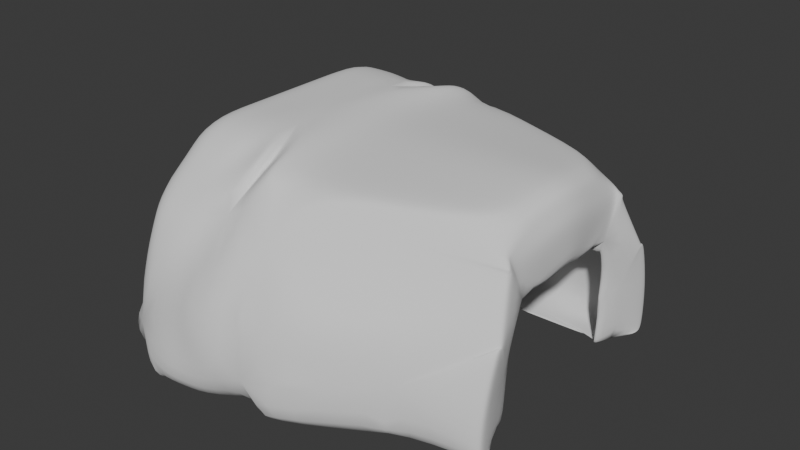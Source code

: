 # Source: Cave.blend  (saved by Blender 4.2.66; exported with 4.5.12 LTS)
import bpy
from mathutils import Matrix  # noqa: F401  (used for matrix-valued properties, if any)

bpy.ops.wm.read_factory_settings(use_empty=True)
scene = bpy.context.scene
scene.name = 'Scene'

# ---- collections
col_collection = bpy.data.collections.new('Collection'); scene.collection.children.link(col_collection)

# ---- world
world_world = bpy.data.worlds.new('World'); scene.world = world_world
world_world.use_nodes = True; world_world.node_tree.nodes.clear()
_N = world_world.node_tree.nodes; _L = world_world.node_tree.links
n0 = _N.new('ShaderNodeOutputWorld'); n0.name = 'World Output'; n0.location = (300, 300)
n1 = _N.new('ShaderNodeBackground'); n1.name = 'Background'; n1.location = (10, 300)
n1.inputs[0].default_value = (0.05088, 0.05088, 0.05088, 1.0)
_L.new(n1.outputs[0], n0.inputs[0])
n0.is_active_output = True
world_world.color = (0.05088, 0.05088, 0.05088)
world_world.sun_shadow_jitter_overblur = 0.0

# ---- meshes
me_cube_001 = bpy.data.meshes.new('Cube.001')
me_cube_001.from_pydata([(-1.624, -3.709, -1.804), (-1.624, 3.709, -1.804), (-1.624, 2.562e-09, -1.804), (-0.03596, -7.24e-09, 1.577), (-1.564, 2.562e-09, -1.804), (-0.03596, -3.131, -0.1133), (-0.03596, 3.131, -0.1133), (-1.624, 2.562e-09, -0.1133), (0.9213, 3.518, -0.1133), (0.9213, -3.518, -0.1133), (1.684, -1.133, 0.7593), (1.684, 1.133, 0.7593), (1.984, 3.437, -0.1133), (1.577, 1.904, -0.1032), (1.777, 2.562e-09, 0.76), (1.577, -1.904, -0.1032), (1.984, -3.437, -0.1133), (-1.624, -0.8963, 0.6402), (-0.7438, -2.804, 0.6402), (-0.7438, -1.653, 1.577), (-0.7438, 1.653, 1.577), (-0.7438, 2.804, 0.6402), (-1.624, 0.8963, 0.6402), (-0.7438, -3.131, -0.1133), (-1.624, -0.8963, -0.1133), (-1.624, -2.355, -1.05), (-1.624, 2.562e-09, 0.6402), (-0.7438, -7.24e-09, 1.577), (-1.624, 0.8963, -0.1133), (-0.7438, 3.131, -0.1133), (-1.624, 2.355, -1.05), (-0.03596, 2.804, 0.6402), (-0.03596, 1.653, 1.577), (0.8609, 1.948, 1.577), (-0.03596, -1.653, 1.577), (-0.03596, -2.804, 0.6402), (0.8609, -1.948, 1.577), (1.287, -2.158, 1.295), (0.8609, -1.575, 1.577), (0.9097, -2.434, 1.051), (0.8609, 1.575, 1.577), (1.287, 2.158, 1.295), (0.9097, 2.434, 1.051), (1.333, 1.491e-08, 1.449), (0.503, 1.51e-08, 1.577), (1.544, -2.258, 1.105), (1.787, -2.534, 0.7123), (1.544, 2.258, 1.105), (1.787, 2.534, 0.7123), (-1.57, 2.562e-09, -1.804), (0.4281, 2.562e-09, 0.6365), (-0.2681, 0.7761, -1.59), (-0.2681, -0.7761, -1.59), (0.5287, -1.62, 0.3193), (-0.889, -0.8497, 0.3794), (0.4007, -0.473, 0.4917), (-0.889, 0.8497, 0.3794), (0.5287, 1.62, 0.3193), (0.4007, 0.473, 0.4917), (-0.03596, 3.709, -1.751), (-0.07607, 1.958, -1.804), (-0.08873, 3.709, -1.804), (-0.07607, -1.958, -1.804), (-0.03596, -3.709, -1.751), (-0.08873, -3.709, -1.804), (0.917, -1.959, -1.794), (0.9213, -3.518, -1.751), (0.917, 1.959, -1.795), (0.9213, 3.518, -1.751), (1.518, -1.249, -1.741), (1.872, -1.807, -1.777), (1.872, 1.807, -1.777), (1.518, 1.249, -1.741), (0.0792, 1.095, -1.58), (0.09141, 1.633, -1.528), (0.09141, -1.633, -1.528), (0.0792, -1.095, -1.58), (-0.4457, 0.42, -1.518), (-0.4559, 0.4209, -1.561), (-0.4559, -0.4209, -1.561), (-0.4457, -0.42, -1.518), (0.09141, 1.095, -1.528), (-0.02125, 1.107, -1.603), (-0.02125, -1.107, -1.603), (0.09141, -1.095, -1.528), (-0.4964, 0.5081, -1.586), (-0.4457, 0.42, -1.518), (-0.4457, -0.42, -1.518), (-0.4964, -0.5081, -1.586), (4.351, -0.1293, 0.0004017), (4.4, 1.351e-09, 0.02288), (4.351, 0.1293, 0.0004017), (3.939, -1.233, 1.295), (3.985, 2.451e-09, 1.449), (3.939, 1.233, 1.295), (4.353, -1.197, 0.6559), (4.196, -1.291, 1.105), (4.196, 1.291, 1.105), (4.353, 1.197, 0.6559), (4.464, 2.562e-09, 0.9521), (4.309, 2.562e-09, 1.348), (1.549, -1.992, -1.664), (1.567, -1.226, -1.695), (1.537, -1.217, -1.712), (1.52, -1.205, -1.69), (1.941, -1.815, -1.723), (1.961, -3.589, -1.695), (1.931, -3.235, -1.725), (1.936, -1.834, -1.739), (1.961, 3.589, -1.695), (1.941, 1.815, -1.723), (1.936, 1.834, -1.739), (1.931, 3.235, -1.725), (1.567, 1.226, -1.695), (1.549, 1.992, -1.664), (1.52, 1.205, -1.69), (1.537, 1.217, -1.712), (4.558, 1.815, -1.723), (4.184, 1.226, -1.695), (4.184, -1.226, -1.695), (4.558, -1.815, -1.723), (4.535, 1.822, -0.1133), (4.575, 1.673, -0.1118), (4.575, -1.673, -0.1118), (4.535, -1.822, -0.1133), (4.339, -1.448, 0.7123), (4.402, -1.313, 0.6878), (4.39, -1.416, 0.7915), (4.402, 1.313, 0.6878), (4.339, 1.448, 0.7123), (4.39, 1.416, 0.7915), (4.519, 2.191, -1.695), (4.562, 2.031, -1.691), (4.558, 1.815, -1.723), (4.562, -2.031, -1.691), (4.519, -2.191, -1.695), (4.558, -1.815, -1.723), (4.584, 1.76, -0.1268), (4.542, 1.901, -0.12), (4.542, -1.901, -0.12), (4.584, -1.76, -0.1268), (4.143, 1.904, -0.1032), (4.276, 0.9477, -0.1044), (4.263, 0.9349, -0.02463), (4.276, -0.9477, -0.1044), (4.143, -1.904, -0.1032), (4.263, -0.9349, -0.02463), (4.247, 0.9894, -1.667), (4.116, 1.992, -1.664), (4.184, 1.226, -1.695), (4.116, -1.992, -1.664), (4.247, -0.9894, -1.667), (4.184, -1.226, -1.695), (-1.624, -1.854, -1.804), (-1.624, 1.854, -1.804), (-1.594, 2.562e-09, -1.804), (-1.624, 2.562e-09, -0.9586), (0.4427, -3.324, -0.1133), (0.4427, 3.324, -0.1133), (2.613, 1.695, 1.295), (1.731, -0.5663, 0.7597), (1.631, 1.518, 0.3281), (1.731, 0.5663, 0.7597), (1.631, -1.518, 0.3281), (1.452, -3.478, -0.1133), (1.452, 3.478, -0.1133), (-1.184, -1.275, 1.109), (-1.184, -1.85, 0.6402), (-0.7438, -2.229, 1.109), (-1.184, 1.275, 1.109), (-0.7438, 2.229, 1.109), (-1.184, 1.85, 0.6402), (-1.184, -2.743, -0.5818), (-1.184, -2.014, -0.1133), (-1.624, -1.626, -0.5818), (-1.624, 1.626, -0.5818), (-1.184, 2.014, -0.1133), (-1.184, 2.743, -0.5818), (0.4125, 2.218, 1.109), (-0.03596, 2.229, 1.109), (0.4125, 1.396, 1.577), (0.4125, -1.396, 1.577), (-0.03596, -2.229, 1.109), (0.4125, -2.218, 1.109), (-0.7438, -2.967, 0.2634), (-1.624, -0.8963, 0.2634), (-1.184, -2.339e-09, 1.109), (-0.7438, 0.8267, 1.577), (-1.624, 0.4482, 0.6402), (-0.3899, -1.653, 1.577), (-0.3899, -2.804, 0.6402), (-0.7438, -0.8267, 1.577), (-1.624, -0.4482, 0.6402), (-0.7438, 2.967, 0.2634), (-1.624, 0.8963, 0.2634), (-0.3899, 1.653, 1.577), (-0.3899, 2.804, 0.6402), (-1.624, -0.4482, -0.1133), (-1.624, 2.562e-09, 0.2634), (-0.3899, -3.131, -0.1133), (-0.03596, -2.967, 0.2634), (-0.03596, -0.8267, 1.577), (-0.3899, -7.24e-09, 1.577), (-0.03596, 0.8267, 1.577), (-1.624, 0.4482, -0.1133), (-0.3899, 3.131, -0.1133), (-0.03596, 2.967, 0.2634), (-1.624, -3.032, -1.427), (-1.624, 3.032, -1.427), (1.098, -2.296, 1.173), (1.074, -2.075, 1.436), (0.8853, -2.213, 1.314), (0.8853, 2.213, 1.314), (1.074, 2.075, 1.436), (1.098, 2.296, 1.173), (0.9178, 1.501e-08, 1.513), (0.6819, -0.9957, 1.577), (1.31, -1.079, 1.372), (0.6819, 0.9957, 1.577), (1.31, 1.079, 1.372), (0.9155, -2.976, 0.469), (0.8609, -1.565, 1.577), (0.2335, 3.932e-09, 1.577), (0.9155, 2.976, 0.469), (0.8609, 1.565, 1.577), (2.659, 8.68e-09, 1.449), (1.665, -2.396, 0.9088), (1.665, 2.396, 0.9088), (2.613, -1.695, 1.295), (2.87, -1.774, 1.105), (3.017, -0.631, 0.2745), (1.885, -2.986, 0.2995), (1.415, -2.208, 1.2), (3.088, 1.956e-09, 0.3914), (3.017, 0.631, 0.2745), (1.415, 2.208, 1.2), (1.885, 2.986, 0.2995), (-1.567, 2.562e-09, -1.804), (1.103, 2.562e-09, 0.6983), (0.4647, -1.047, 0.4055), (-0.1802, -1.235, 0.3494), (-0.2442, -0.6614, 0.4356), (-0.2442, 0.6614, 0.4356), (-0.1802, 1.235, 0.3494), (0.4647, 1.047, 0.4055), (-0.919, 0.388, -1.697), (-0.919, -0.388, -1.697), (-0.889, 5.96e-08, 0.3794), (1.053, 1.762, 0.108), (1.053, -1.762, 0.108), (0.4144, -0.2365, 0.5641), (0.4144, 0.2365, 0.5641), (-0.06235, 3.709, -1.777), (-0.05601, 2.833, -1.777), (-0.0824, 2.833, -1.804), (-0.0824, -2.833, -1.804), (-0.05601, -2.833, -1.777), (-0.06235, -3.709, -1.777), (0.0853, 1.364, -1.554), (0.0853, -1.364, -1.554), (0.4205, -1.958, -1.799), (0.9191, -2.738, -1.773), (0.4427, -3.614, -1.751), (0.9191, 2.738, -1.773), (0.4205, 1.958, -1.799), (0.4427, 3.614, -1.751), (1.695, 1.528, -1.759), (1.695, -1.528, -1.759), (1.394, -1.883, -1.785), (1.394, 1.883, -1.786), (0.7985, 1.172, -1.661), (0.7985, -1.172, -1.661), (-0.8563, 3.709, -1.804), (-0.03596, 3.42, -0.9322), (-0.8201, 0.979, -1.804), (0.9213, 3.518, -0.9322), (-0.09447, 0.9355, -1.585), (-0.8563, -3.709, -1.804), (-0.03596, -3.42, -0.9322), (0.9213, -3.518, -0.9322), (-0.8201, -0.979, -1.804), (-0.09447, -0.9355, -1.585), (0.3101, -1.627, -0.6044), (0.3101, 1.627, -0.6044), (-0.4508, 0.4204, -1.54), (-0.4508, -0.4205, -1.54), (-0.4457, -8.941e-08, -1.518), (-0.4559, -8.941e-08, -1.561), (-0.362, 0.5985, -1.576), (-0.362, -0.5985, -1.576), (-0.6674, 0.6348, -0.5695), (-0.6674, -0.6348, -0.5695), (-0.471, 0.464, -1.552), (-0.2588, 0.8073, -1.595), (0.03508, 1.101, -1.566), (-0.1771, 0.7573, -1.523), (-0.471, -0.464, -1.552), (-0.1771, -0.7573, -1.523), (0.03508, -1.101, -1.566), (-0.2588, -0.8073, -1.595), (0.02897, 1.101, -1.591), (0.09141, 1.364, -1.528), (-0.4457, 0.42, -1.518), (-0.4762, 0.4645, -1.573), (0.09141, -1.364, -1.528), (0.02897, -1.101, -1.591), (-0.4762, -0.4645, -1.573), (-0.4457, -0.42, -1.518), (4.375, -0.06465, 0.03735), (4.375, 0.06465, 0.03735), (3.962, -0.6166, 1.372), (3.962, 0.6166, 1.372), (4.274, -1.244, 0.8806), (4.274, 1.244, 0.8806), (4.387, 2.562e-09, 1.15), (4.252, -0.6453, 1.227), (4.409, -0.5984, 0.804), (4.252, 0.6453, 1.227), (4.409, 0.5984, 0.804), (4.352, -0.663, 0.2228), (4.067, -1.262, 1.2), (4.432, 1.956e-09, 0.4875), (4.147, 2.506e-09, 1.399), (4.352, 0.663, 0.2228), (4.067, 1.262, 1.2), (2.87, 1.774, 1.105), (1.535, -1.598, -1.677), (1.558, -1.609, -1.679), (1.552, -1.222, -1.703), (1.529, -1.211, -1.701), (1.939, -1.825, -1.731), (1.951, -2.702, -1.709), (1.946, -3.412, -1.71), (1.934, -2.535, -1.732), (1.946, 3.412, -1.71), (1.951, 2.702, -1.709), (1.939, 1.825, -1.731), (1.934, 2.535, -1.732), (1.552, 1.222, -1.703), (1.558, 1.609, -1.679), (1.535, 1.598, -1.677), (1.529, 1.211, -1.701), (3.25, -1.815, -1.723), (3.25, 1.815, -1.723), (2.876, 1.226, -1.695), (4.371, 1.521, -1.709), (4.371, -1.521, -1.709), (2.876, -1.226, -1.695), (0.8059, -1.419, -1.609), (1.527, -1.233, -1.727), (1.904, -1.821, -1.758), (1.754, -1.521, -1.709), (1.563, -1.948, -0.8834), (1.972, -3.513, -0.9042), (1.426, -3.377, -1.738), (1.754, 1.521, -1.709), (1.904, 1.821, -1.758), (1.426, 3.377, -1.738), (1.527, 1.233, -1.727), (1.972, 3.513, -0.9042), (1.563, 1.948, -0.8834), (0.8059, 1.419, -1.609), (4.555, 1.748, -0.1126), (4.555, -1.748, -0.1126), (4.365, -1.432, 0.7519), (4.37, -1.381, 0.7), (4.396, -1.365, 0.7396), (4.396, 1.365, 0.7396), (4.37, 1.381, 0.7), (4.365, 1.432, 0.7519), (4.437, -1.635, 0.2995), (4.489, -1.493, 0.288), (4.437, 1.635, 0.2995), (4.489, 1.493, 0.288), (3.259, 2.63, -0.1133), (3.063, 1.991, 0.7123), (4.377, 1.255, 0.6719), (3.259, -2.63, -0.1133), (4.377, -1.255, 0.6719), (3.063, -1.991, 0.7123), (4.293, -1.353, 0.9484), (4.293, 1.353, 0.9484), (4.539, 2.003, -1.709), (4.541, 2.111, -1.693), (4.56, 1.923, -1.707), (4.56, -1.923, -1.707), (4.541, -2.111, -1.693), (4.539, -2.003, -1.709), (4.531, 2.145, -0.9075), (4.563, 1.83, -0.1234), (4.573, 1.987, -0.909), (4.573, -1.987, -0.909), (4.563, -1.83, -0.1234), (4.531, -2.145, -0.9075), (3.24, 2.89, -1.695), (4.558, 1.815, -1.723), (4.58, 1.688, -0.1193), (4.539, 1.831, -0.1167), (4.558, -1.815, -1.723), (3.24, -2.89, -1.695), (4.58, -1.688, -0.1193), (4.539, -1.831, -0.1167), (4.203, 1.075, -0.06392), (4.21, 1.426, -0.1038), (4.269, 1.012, -0.06451), (4.269, -1.012, -0.06451), (4.21, -1.426, -0.1038), (4.203, -1.075, -0.06392), (4.216, 1.108, -1.681), (4.181, 1.491, -1.665), (4.15, 1.609, -1.679), (4.15, -1.609, -1.679), (4.181, -1.491, -1.665), (4.216, -1.108, -1.681), (4.262, -0.9685, -0.8858), (4.13, -1.948, -0.8834), (4.262, 0.9685, -0.8858), (4.13, 1.948, -0.8834), (2.86, 1.904, -0.1032), (4.307, 0.188, 0.01359), (4.426, 1.31, -0.1081), (4.405, 1.51, -1.679), (2.832, 1.992, -1.664), (2.86, -1.904, -0.1032), (4.307, -0.188, 0.01359), (4.426, -1.31, -0.1081), (2.832, -1.992, -1.664), (4.405, -1.51, -1.679), (4.184, 1.226, -1.695), (4.184, -1.226, -1.695), (4.196, 1.458, -0.8846), (4.196, -1.458, -0.8846), (4.552, -2.066, -0.9083), (4.552, 2.066, -0.9083), (3.161, 2.31, 0.2995), (4.463, 1.564, 0.2937), (4.463, -1.564, 0.2937), (4.559, -1.759, -0.118), (1.544, 1.41, -1.69), (1.942, 2.618, -1.721), (1.942, -2.618, -1.721), (1.544, -1.41, -1.69), (2.846, -1.948, -0.8834), (4.335, 1.304, 0.8101), (2.741, 1.735, 1.2), (4.335, -1.304, 0.8101), (3.161, -2.31, 0.2995), (4.331, 0.6218, 1.015), (4.331, -0.6218, 1.015), (4.392, 0.3315, 0.3552), (4.107, 0.6309, 1.299), (4.107, -0.6309, 1.299), (4.392, -0.3315, 0.3552), (0.06019, 1.232, -1.56), (-0.218, -0.7823, -1.559), (-0.218, 0.7823, -1.559), (-0.4508, -8.941e-08, -1.54), (-0.4609, -0.4422, -1.546), (0.4316, 2.786, -1.775), (0.4316, -2.786, -1.775), (-0.4609, 0.4422, -1.546), (0.06019, -1.232, -1.56), (3.053, 0.3155, 0.333), (-0.6674, 0.0, -0.5695), (2.741, -1.735, 1.2), (2.636, -0.8477, 1.372), (0.9958, 1.037, 1.475), (0.9958, -1.037, 1.475), (-1.624, -0.4482, 0.2634), (-0.3899, 2.229, 1.109), (-1.184, 1.932, 0.2634), (-1.184, -0.6374, 1.109), (-0.3899, -2.229, 1.109), (-1.184, 0.6374, 1.109), (-1.184, -1.932, 0.2634), (4.559, 1.759, -0.118), (3.053, -0.3155, 0.333), (2.846, 1.948, -0.8834), (-0.3899, -2.967, 0.2634), (0.4427, -3.469, -0.9322), (3.063, 1.521, -1.709), (0.4427, 3.469, -0.9322), (-1.624, 0.4482, 0.2634), (2.636, 0.8477, 1.372), (3.063, -1.521, -1.709), (-0.3899, 0.8267, 1.577), (-0.3899, -0.8267, 1.577), (-0.3899, 2.967, 0.2634)], [], [(487, 196, 31, 206), (486, 191, 19, 189), (44, 222, 3, 201, 34, 181, 36, 221, 38, 216), (485, 187, 27, 202), (484, 347, 119, 346), (483, 225, 93, 311), (482, 188, 22, 194), (4, 237, 49, 246, 52, 281, 76, 271, 69, 267, 70, 268, 65, 260, 62, 280), (481, 158, 8, 275), (15, 163, 10, 230, 89, 424, 146, 407, 145, 423), (2, 156, 7, 204, 28, 175, 30, 208, 1, 154), (60, 264, 67, 269, 71, 266, 72, 270, 73, 276, 51, 245, 49, 237, 4, 274), (2, 155, 4, 280, 62, 255, 64, 277, 0, 153), (480, 343, 117, 345), (6, 206, 31, 178, 33, 224, 40, 212, 42, 223, 8, 158), (0, 207, 25, 174, 24, 197, 7, 156, 2, 153), (1, 272, 61, 254, 60, 274, 4, 155, 2, 154), (479, 157, 5, 278), (478, 190, 18, 184), (55, 241, 54, 247, 56, 242, 58, 251, 50, 250), (13, 161, 11, 162, 14, 238, 50, 251, 58, 244, 57, 248), (40, 224, 33, 180, 32, 203, 3, 222, 44, 218), (9, 220, 39, 211, 38, 221, 36, 183, 35, 200, 5, 157), (64, 257, 63, 278, 5, 199, 23, 172, 25, 207, 0, 277), (477, 422, 148, 417), (476, 233, 90, 308), (151, 414, 144, 425, 123, 400, 140, 391, 134, 427), (47, 227, 48, 236, 12, 165, 8, 223, 42, 214, 41, 235), (65, 268, 70, 350, 108, 333, 107, 354, 66, 261), (37, 209, 39, 220, 9, 164, 16, 231, 46, 226, 45, 232), (475, 396, 137, 389), (17, 167, 166), (20, 170, 169), (23, 173, 172), (28, 176, 175), (31, 179, 178), (34, 182, 181), (474, 167, 17, 185), (473, 169, 22, 188), (472, 168, 18, 190), (471, 186, 26, 192), (470, 176, 28, 194), (469, 179, 31, 196), (468, 192, 26, 198), (37, 210, 209), (40, 213, 212), (467, 210, 37, 217), (466, 215, 43, 219), (465, 228, 92, 310), (71, 269, 67, 263, 68, 357, 112, 337, 111, 356), (464, 229, 96, 320), (16, 353, 106, 399, 135, 393, 139, 401, 124, 377), (144, 405, 146, 424, 89, 319, 95, 378, 126, 371, 123, 425), (73, 270, 72, 358, 116, 341, 115, 361, 74, 258), (53, 282, 75, 304, 84, 297, 87, 307, 80, 291, 54, 240), (53, 239, 55, 250, 50, 238, 14, 160, 10, 163, 15, 249), (463, 286, 77, 290), (462, 234, 91, 309), (461, 305, 83, 298), (53, 240, 239), (56, 243, 242), (460, 303, 85, 292), (73, 300, 82, 293, 85, 303, 78, 288, 51, 276), (59, 253, 252), (62, 256, 255), (81, 301, 74, 283, 57, 243, 56, 290, 77, 302, 86, 295), (79, 306, 88, 299, 83, 305, 76, 281, 52, 289), (459, 261, 66, 262), (458, 253, 59, 265), (12, 359, 109, 334, 112, 357, 68, 275, 8, 165), (75, 282, 53, 249, 15, 352, 101, 326, 104, 348), (9, 279, 66, 354, 107, 332, 106, 353, 16, 164), (72, 266, 71, 356, 111, 336, 110, 355, 113, 338, 116, 358), (115, 340, 114, 360, 13, 248, 57, 283, 74, 361), (70, 267, 69, 349, 103, 328, 102, 351, 105, 330, 108, 350), (1, 208, 30, 177, 29, 205, 6, 273, 59, 252, 61, 272), (457, 307, 87, 296), (456, 285, 79, 287), (51, 288, 78, 287, 79, 289, 52, 246, 49, 245), (455, 294, 81, 295), (454, 298, 83, 299), (453, 301, 81, 294), (452, 321, 99, 316), (451, 320, 96, 315), (450, 322, 100, 317), (449, 323, 98, 318), (48, 227, 47, 325, 97, 381, 130, 369, 129, 375), (448, 312, 95, 316), (447, 314, 99, 318), (446, 377, 124, 370), (45, 226, 46, 379, 125, 364, 127, 380, 96, 229), (445, 380, 127, 366), (444, 159, 94, 324), (142, 416, 147, 421, 132, 390, 137, 396, 122, 420), (443, 376, 128, 367), (442, 423, 145, 415), (109, 359, 12, 374, 121, 397, 138, 388, 131, 394), (441, 328, 103, 329), (440, 332, 107, 333), (439, 336, 111, 337), (438, 340, 115, 341), (113, 344, 118, 428, 149, 410, 148, 422, 114, 339), (119, 347, 102, 327, 101, 426, 150, 411, 152, 429), (133, 384, 132, 421, 147, 408, 149, 428, 118, 345, 117, 395), (91, 419, 143, 404, 142, 420, 122, 373, 128, 376, 98, 323), (105, 342, 120, 398, 136, 387, 135, 399, 106, 331), (152, 413, 151, 427, 134, 385, 136, 398, 120, 346, 119, 429), (75, 348, 104, 329, 103, 349, 69, 271, 76, 259), (437, 401, 139, 392), (125, 365, 364), (128, 368, 367), (436, 363, 123, 371), (435, 368, 128, 373), (434, 375, 129, 372), (131, 383, 382), (134, 386, 385), (433, 389, 137, 390), (432, 392, 139, 393), (109, 394, 131, 382, 133, 395, 117, 343, 110, 335), (141, 403, 402), (144, 406, 405), (147, 409, 408), (150, 412, 411), (431, 412, 150, 415), (430, 403, 141, 417), (11, 161, 13, 418, 141, 402, 143, 419, 91, 234), (409, 430, 417, 148), (147, 416, 430, 409), (416, 142, 403, 430), (406, 431, 415, 145), (144, 414, 431, 406), (414, 151, 412, 431), (411, 413, 152), (411, 412, 413), (412, 151, 413), (408, 410, 149), (408, 409, 410), (409, 148, 410), (405, 407, 146), (405, 406, 407), (406, 145, 407), (402, 404, 143), (402, 403, 404), (403, 142, 404), (386, 432, 393, 135), (134, 391, 432, 386), (391, 140, 392, 432), (383, 433, 390, 132), (131, 388, 433, 383), (388, 138, 389, 433), (385, 387, 136), (385, 386, 387), (386, 135, 387), (382, 384, 133), (382, 383, 384), (383, 132, 384), (374, 434, 372, 121), (12, 236, 434, 374), (236, 48, 375, 434), (362, 435, 373, 122), (121, 372, 435, 362), (372, 129, 368, 435), (365, 436, 371, 126), (125, 370, 436, 365), (370, 124, 363, 436), (367, 369, 130), (367, 368, 369), (368, 129, 369), (364, 366, 127), (364, 365, 366), (365, 126, 366), (400, 437, 392, 140), (123, 363, 437, 400), (363, 124, 401, 437), (338, 438, 341, 116), (113, 339, 438, 338), (339, 114, 340, 438), (334, 439, 337, 112), (109, 335, 439, 334), (335, 110, 336, 439), (330, 440, 333, 108), (105, 331, 440, 330), (331, 106, 332, 440), (326, 441, 329, 104), (101, 327, 441, 326), (327, 102, 328, 441), (426, 442, 415, 150), (101, 352, 442, 426), (352, 15, 423, 442), (381, 443, 367, 130), (97, 313, 443, 381), (313, 98, 376, 443), (325, 444, 324, 97), (47, 235, 444, 325), (235, 41, 159, 444), (378, 445, 366, 126), (95, 312, 445, 378), (312, 96, 380, 445), (379, 446, 370, 125), (46, 231, 446, 379), (231, 16, 377, 446), (313, 447, 318, 98), (97, 317, 447, 313), (317, 100, 314, 447), (314, 448, 316, 99), (100, 315, 448, 314), (315, 96, 312, 448), (321, 449, 318, 99), (90, 309, 449, 321), (309, 91, 323, 449), (324, 450, 317, 97), (94, 311, 450, 324), (311, 93, 322, 450), (322, 451, 315, 100), (93, 310, 451, 322), (310, 92, 320, 451), (319, 452, 316, 95), (89, 308, 452, 319), (308, 90, 321, 452), (300, 453, 294, 82), (73, 258, 453, 300), (258, 74, 301, 453), (296, 454, 299, 88), (87, 297, 454, 296), (297, 84, 298, 454), (292, 455, 295, 86), (85, 293, 455, 292), (293, 82, 294, 455), (284, 456, 287, 78), (77, 286, 456, 284), (286, 80, 285, 456), (306, 457, 296, 88), (79, 285, 457, 306), (285, 80, 307, 457), (263, 458, 265, 68), (67, 264, 458, 263), (264, 60, 253, 458), (256, 459, 262, 63), (62, 260, 459, 256), (260, 65, 261, 459), (255, 257, 64), (255, 256, 257), (256, 63, 257), (252, 254, 61), (252, 253, 254), (253, 60, 254), (302, 460, 292, 86), (77, 284, 460, 302), (284, 78, 303, 460), (242, 244, 58), (242, 243, 244), (243, 57, 244), (239, 241, 55), (239, 240, 241), (240, 54, 241), (304, 461, 298, 84), (75, 259, 461, 304), (259, 76, 305, 461), (233, 462, 309, 90), (14, 162, 462, 233), (162, 11, 234, 462), (247, 463, 290, 56), (54, 291, 463, 247), (291, 80, 286, 463), (228, 464, 320, 92), (37, 232, 464, 228), (232, 45, 229, 464), (225, 465, 310, 93), (43, 217, 465, 225), (217, 37, 228, 465), (213, 466, 219, 41), (40, 218, 466, 213), (218, 44, 215, 466), (215, 467, 217, 43), (44, 216, 467, 215), (216, 38, 210, 467), (212, 214, 42), (212, 213, 214), (213, 41, 214), (209, 211, 39), (209, 210, 211), (210, 38, 211), (197, 468, 198, 7), (24, 185, 468, 197), (185, 17, 192, 468), (170, 469, 196, 21), (20, 195, 469, 170), (195, 32, 179, 469), (171, 470, 194, 22), (21, 193, 470, 171), (193, 29, 176, 470), (166, 471, 192, 17), (19, 191, 471, 166), (191, 27, 186, 471), (182, 472, 190, 35), (34, 189, 472, 182), (189, 19, 168, 472), (186, 473, 188, 26), (27, 187, 473, 186), (187, 20, 169, 473), (173, 474, 185, 24), (23, 184, 474, 173), (184, 18, 167, 474), (181, 183, 36), (181, 182, 183), (182, 35, 183), (178, 180, 33), (178, 179, 180), (179, 32, 180), (175, 177, 30), (175, 176, 177), (176, 29, 177), (172, 174, 25), (172, 173, 174), (173, 24, 174), (169, 171, 22), (169, 170, 171), (170, 21, 171), (166, 168, 19), (166, 167, 168), (167, 18, 168), (397, 475, 389, 138), (121, 362, 475, 397), (362, 122, 396, 475), (230, 476, 308, 89), (10, 160, 476, 230), (160, 14, 233, 476), (418, 477, 417, 141), (13, 360, 477, 418), (360, 114, 422, 477), (199, 478, 184, 23), (5, 200, 478, 199), (200, 35, 190, 478), (262, 479, 278, 63), (66, 279, 479, 262), (279, 9, 157, 479), (344, 480, 345, 118), (113, 355, 480, 344), (355, 110, 343, 480), (265, 481, 275, 68), (59, 273, 481, 265), (273, 6, 158, 481), (204, 482, 194, 28), (7, 198, 482, 204), (198, 26, 188, 482), (159, 483, 311, 94), (41, 219, 483, 159), (219, 43, 225, 483), (342, 484, 346, 120), (105, 351, 484, 342), (351, 102, 347, 484), (203, 485, 202, 3), (32, 195, 485, 203), (195, 20, 187, 485), (201, 486, 189, 34), (3, 202, 486, 201), (202, 27, 191, 486), (205, 487, 206, 6), (29, 193, 487, 205), (193, 21, 196, 487)])
me_cube_001.polygons.foreach_set('use_smooth', [True] * 360)
_uv = me_cube_001.uv_layers.new(name='UVMap')
_uv.uv.foreach_set('vector', [0.1793, 0.9605, 0.1793, 0.9856, 0.1576, 0.9856, 0.1576, 0.9605, 0.9345, 0.06862, 0.9562, 0.06862, 0.9562, 0.1193, 0.9345, 0.1193, 0.7225, 0.5302, 0.706, 0.5302, 0.6894, 0.5302, 0.6894, 0.4795, 0.6894, 0.4289, 0.7169, 0.4446, 0.7444, 0.4108, 0.7444, 0.4343, 0.7444, 0.4337, 0.7334, 0.4692, 0.9388, 0.2274, 0.9172, 0.2274, 0.9172, 0.1767, 0.9388, 0.1767, 0.1368, 0.7312, 0.1548, 0.7197, 0.1548, 0.7999, 0.1368, 0.8114, 0.8686, 0.08401, 0.8164, 0.08259, 0.8164, 0.001302, 0.8545, 0.002708, 0.8446, 0.5204, 0.8215, 0.5204, 0.8215, 0.4929, 0.8446, 0.4929, 0.07653, 0.001614, 0.07668, 0.001458, 0.07683, 0.001302, 0.0713, 0.0479, 0.06577, 0.0945, 0.06076, 0.1081, 0.05576, 0.1216, 0.06617, 0.165, 0.07683, 0.2083, 0.06455, 0.2245, 0.05227, 0.2406, 0.03769, 0.2148, 0.02298, 0.1891, 0.0122, 0.1606, 0.001302, 0.1322, 0.03892, 0.06692, 0.0308, 0.8952, 0.03295, 0.9461, 0.001302, 0.9454, 0.001303, 0.8952, 0.4046, 0.002451, 0.4402, 0.004225, 0.4757, 0.001302, 0.4891, 0.09257, 0.513, 0.1782, 0.5097, 0.1751, 0.4641, 0.1693, 0.4552, 0.1654, 0.4046, 0.1596, 0.4079, 0.08104, 0.3674, 0.2287, 0.3156, 0.2287, 0.2638, 0.2287, 0.2638, 0.2012, 0.2638, 0.1737, 0.2925, 0.129, 0.3212, 0.0843, 0.3443, 0.0428, 0.3674, 0.001302, 0.3674, 0.115, 0.155, 0.1322, 0.1441, 0.1606, 0.1333, 0.189, 0.1186, 0.2148, 0.104, 0.2406, 0.09172, 0.2244, 0.07943, 0.2083, 0.09009, 0.1649, 0.1005, 0.1216, 0.0955, 0.108, 0.09049, 0.09445, 0.08496, 0.04788, 0.07943, 0.001302, 0.07958, 0.001422, 0.07972, 0.001542, 0.1173, 0.06685, 0.2551, 0.2313, 0.2569, 0.2313, 0.2587, 0.2313, 0.3043, 0.2913, 0.3499, 0.3513, 0.3495, 0.405, 0.3492, 0.4586, 0.3021, 0.4586, 0.2551, 0.4586, 0.2551, 0.345, 0.1368, 0.6254, 0.1548, 0.6369, 0.1548, 0.7171, 0.1368, 0.7056, 0.2425, 0.6159, 0.2396, 0.5909, 0.236, 0.566, 0.2558, 0.5162, 0.2793, 0.4801, 0.2933, 0.4612, 0.293, 0.4617, 0.3057, 0.5021, 0.3039, 0.5232, 0.296, 0.5713, 0.3057, 0.6191, 0.2741, 0.617, 0.1576, 0.001302, 0.1807, 0.0428, 0.2038, 0.0843, 0.2325, 0.129, 0.2612, 0.1737, 0.2612, 0.2012, 0.2612, 0.2287, 0.2094, 0.2287, 0.1576, 0.2287, 0.1576, 0.115, 0.2524, 0.4586, 0.2054, 0.4586, 0.1583, 0.4586, 0.1579, 0.405, 0.1576, 0.3513, 0.2032, 0.2913, 0.2488, 0.2313, 0.2506, 0.2313, 0.2524, 0.2313, 0.2524, 0.345, 0.8465, 0.881, 0.8465, 0.932, 0.815, 0.9347, 0.817, 0.8815, 0.9801, 0.6815, 0.9801, 0.7067, 0.9584, 0.7067, 0.9584, 0.6815, 0.7312, 0.2056, 0.6911, 0.216, 0.6515, 0.2275, 0.6515, 0.1754, 0.6515, 0.1233, 0.6911, 0.1349, 0.7312, 0.1452, 0.7326, 0.1603, 0.7341, 0.1754, 0.7326, 0.1905, 0.5799, 0.1406, 0.5735, 0.1056, 0.5652, 0.07097, 0.5655, 0.03614, 0.5652, 0.001302, 0.6066, 0.004376, 0.6481, 0.006736, 0.6485, 0.02192, 0.6488, 0.0371, 0.6432, 0.07243, 0.6434, 0.1082, 0.6106, 0.1223, 0.7068, 0.09772, 0.7064, 0.09723, 0.7064, 0.1207, 0.6789, 0.08686, 0.6515, 0.1027, 0.6515, 0.05198, 0.6515, 0.001302, 0.668, 0.001302, 0.6845, 0.001302, 0.6955, 0.06234, 0.1576, 0.6213, 0.1576, 0.5725, 0.1576, 0.5238, 0.1586, 0.5027, 0.1694, 0.4617, 0.1697, 0.4612, 0.1917, 0.4695, 0.2119, 0.5075, 0.2334, 0.5566, 0.226, 0.5806, 0.2186, 0.6047, 0.1881, 0.613, 0.5692, 0.5627, 0.5707, 0.561, 0.5721, 0.5592, 0.6252, 0.5554, 0.6771, 0.5435, 0.682, 0.5646, 0.6868, 0.5857, 0.6685, 0.628, 0.6621, 0.6735, 0.6166, 0.66, 0.5692, 0.6565, 0.5727, 0.6096, 0.8215, 0.4116, 0.8694, 0.4108, 0.8694, 0.4895, 0.8215, 0.4903, 0.8132, 0.5328, 0.8324, 0.5376, 0.8168, 0.6197, 0.8132, 0.6173, 0.5245, 0.7013, 0.5245, 0.7492, 0.5245, 0.7972, 0.5005, 0.7965, 0.4764, 0.796, 0.4755, 0.7956, 0.4711, 0.7949, 0.4592, 0.7464, 0.4578, 0.6984, 0.4912, 0.6999, 0.3012, 0.7294, 0.2942, 0.7144, 0.2872, 0.6995, 0.2834, 0.6617, 0.2795, 0.6239, 0.3122, 0.624, 0.3449, 0.6239, 0.3428, 0.6726, 0.3409, 0.7213, 0.3288, 0.7321, 0.3167, 0.7428, 0.309, 0.7361, 0.7094, 0.01041, 0.7387, 0.00586, 0.768, 0.001302, 0.7702, 0.002173, 0.7725, 0.003044, 0.7717, 0.04598, 0.7714, 0.08891, 0.7404, 0.09747, 0.7094, 0.106, 0.7094, 0.05822, 0.6923, 0.2313, 0.7044, 0.242, 0.7164, 0.2527, 0.7183, 0.3015, 0.7204, 0.3502, 0.6878, 0.3501, 0.6551, 0.3502, 0.6589, 0.3124, 0.6627, 0.2746, 0.6697, 0.2597, 0.6768, 0.2447, 0.6845, 0.238, 0.1083, 0.4289, 0.1083, 0.4244, 0.1099, 0.4285, 0.1098, 0.433, 0.8603, 0.983, 0.815, 0.9373, 0.8605, 0.9373, 0.6147, 0.9768, 0.5692, 0.9768, 0.6146, 0.9311, 0.03697, 0.8926, 0.03697, 0.819, 0.07003, 0.8606, 0.001302, 0.8926, 0.001302, 0.819, 0.03437, 0.851, 0.9083, 0.5328, 0.9316, 0.5719, 0.9083, 0.5864, 0.9139, 0.4349, 0.8934, 0.4755, 0.8934, 0.4108, 0.8995, 0.3002, 0.8763, 0.2957, 0.8763, 0.2313, 0.8994, 0.2313, 0.08214, 0.9029, 0.1196, 0.8919, 0.1085, 0.9362, 0.08214, 0.944, 0.9451, 0.3603, 0.9668, 0.3603, 0.9668, 0.4057, 0.9451, 0.4057, 0.229, 0.9593, 0.2681, 0.9593, 0.2681, 0.9987, 0.2406, 0.9987, 0.8698, 0.7182, 0.8929, 0.7136, 0.8929, 0.7872, 0.8698, 0.7872, 0.9787, 0.6737, 0.957, 0.6737, 0.957, 0.6282, 0.9787, 0.6282, 0.8652, 0.1141, 0.8421, 0.1141, 0.8421, 0.08661, 0.8652, 0.08661, 0.8743, 0.2054, 0.8717, 0.2217, 0.8582, 0.2054, 0.3851, 0.1859, 0.3976, 0.2179, 0.3851, 0.2282, 0.9041, 0.6282, 0.8994, 0.6919, 0.8839, 0.6973, 0.8839, 0.631, 0.2493, 0.8409, 0.2547, 0.9044, 0.229, 0.9046, 0.229, 0.8383, 0.747, 0.4211, 0.7982, 0.4108, 0.7843, 0.4957, 0.747, 0.5036, 0.5737, 0.6761, 0.603, 0.6807, 0.6323, 0.6852, 0.6323, 0.733, 0.6323, 0.7809, 0.6013, 0.7723, 0.5703, 0.7637, 0.57, 0.7208, 0.5692, 0.6779, 0.5715, 0.677, 0.1204, 0.3363, 0.1128, 0.3297, 0.1132, 0.2432, 0.1204, 0.25, 0.4498, 0.4163, 0.4012, 0.4189, 0.3525, 0.4217, 0.3527, 0.3323, 0.3525, 0.243, 0.4009, 0.2409, 0.4508, 0.2333, 0.4547, 0.2313, 0.4552, 0.2313, 0.4506, 0.3237, 0.7247, 0.8165, 0.7234, 0.812, 0.719, 0.8151, 0.6954, 0.8544, 0.6921, 0.8576, 0.6971, 0.8225, 0.6894, 0.7811, 0.6903, 0.7772, 0.6912, 0.7733, 0.7185, 0.7734, 0.7459, 0.7733, 0.735, 0.7948, 0.1933, 0.8375, 0.1969, 0.793, 0.2005, 0.7486, 0.2018, 0.7479, 0.2031, 0.7472, 0.2038, 0.7477, 0.2046, 0.7482, 0.2155, 0.7928, 0.2264, 0.8375, 0.2098, 0.8369, 0.4515, 0.5885, 0.4438, 0.6462, 0.4478, 0.7042, 0.4313, 0.7052, 0.4148, 0.7062, 0.3885, 0.7083, 0.3621, 0.7105, 0.3621, 0.7104, 0.3621, 0.7104, 0.3585, 0.6494, 0.3525, 0.5885, 0.402, 0.59, 0.6471, 0.2637, 0.6469, 0.2995, 0.6525, 0.3348, 0.6521, 0.35, 0.6517, 0.3652, 0.6103, 0.3675, 0.5689, 0.3706, 0.5691, 0.3358, 0.5689, 0.3009, 0.5771, 0.2663, 0.5836, 0.2313, 0.6143, 0.2496, 0.8956, 0.7733, 0.8956, 0.7136, 0.9213, 0.7136, 0.9345, 0.7733, 0.7594, 0.7314, 0.7775, 0.7234, 0.7775, 0.8123, 0.7733, 0.8147, 0.7159, 0.1086, 0.7155, 0.1171, 0.7159, 0.1203, 0.7139, 0.1166, 0.3883, 0.9478, 0.3601, 0.9884, 0.3525, 0.9478, 0.7594, 0.947, 0.7946, 0.9819, 0.7594, 0.9884, 0.3486, 0.5512, 0.3491, 0.5535, 0.3481, 0.5564, 0.3481, 0.5527, 0.5594, 0.6301, 0.5621, 0.6317, 0.5649, 0.6333, 0.5649, 0.6568, 0.5649, 0.6802, 0.5621, 0.6815, 0.5594, 0.6829, 0.5617, 0.6707, 0.5641, 0.6586, 0.5617, 0.6444, 0.5594, 0.6275, 0.5614, 0.5738, 0.5617, 0.6275, 0.4366, 0.5735, 0.4366, 0.5198, 0.4389, 0.5199, 0.5201, 0.578, 0.5366, 0.579, 0.5531, 0.5801, 0.5491, 0.6381, 0.5568, 0.6958, 0.5073, 0.6943, 0.4578, 0.6958, 0.4638, 0.6349, 0.4674, 0.5739, 0.4674, 0.5738, 0.4674, 0.5738, 0.4938, 0.5759, 0.4409, 0.7131, 0.4436, 0.7144, 0.4464, 0.7157, 0.4464, 0.7392, 0.4464, 0.7626, 0.4436, 0.7642, 0.4409, 0.7658, 0.4432, 0.7516, 0.4456, 0.7373, 0.4432, 0.7252, 0.5234, 0.8844, 0.5533, 0.8819, 0.5528, 0.9297, 0.5234, 0.9351, 0.4021, 0.5265, 0.4321, 0.5287, 0.4321, 0.5824, 0.4026, 0.5772, 0.6901, 0.6505, 0.6911, 0.6018, 0.6894, 0.5531, 0.6935, 0.5429, 0.6975, 0.5328, 0.7247, 0.55, 0.7568, 0.5501, 0.7555, 0.6003, 0.7554, 0.6505, 0.7228, 0.6504, 0.2664, 0.6289, 0.2684, 0.687, 0.2769, 0.7446, 0.2412, 0.7446, 0.2055, 0.7446, 0.1883, 0.6999, 0.1576, 0.6631, 0.1764, 0.6481, 0.1765, 0.6239, 0.221, 0.6357, 0.6908, 0.7707, 0.6908, 0.7205, 0.6894, 0.6703, 0.7216, 0.6703, 0.7487, 0.6531, 0.7528, 0.6632, 0.7568, 0.6733, 0.7552, 0.722, 0.7561, 0.7707, 0.7235, 0.7707, 0.5125, 0.1819, 0.5127, 0.2022, 0.5129, 0.2225, 0.5112, 0.2242, 0.5094, 0.2259, 0.5088, 0.2255, 0.5081, 0.2251, 0.5081, 0.2037, 0.5081, 0.1823, 0.509, 0.1816, 0.5098, 0.1808, 0.5112, 0.1814, 0.1017, 0.5993, 0.1018, 0.6234, 0.1207, 0.6385, 0.08997, 0.6753, 0.07274, 0.72, 0.03702, 0.72, 0.001302, 0.72, 0.009872, 0.6624, 0.0118, 0.6043, 0.05728, 0.6111, 0.5055, 0.1842, 0.5054, 0.2045, 0.5052, 0.2248, 0.5038, 0.2254, 0.5025, 0.2259, 0.5016, 0.2252, 0.5008, 0.2245, 0.5008, 0.2031, 0.5008, 0.1817, 0.5014, 0.1813, 0.5021, 0.1808, 0.5038, 0.1825, 0.6868, 0.5239, 0.6395, 0.5274, 0.5939, 0.5409, 0.5875, 0.4953, 0.5692, 0.4531, 0.5741, 0.4319, 0.579, 0.4108, 0.6308, 0.4228, 0.6839, 0.4265, 0.6853, 0.4283, 0.6868, 0.43, 0.6834, 0.477, 0.1128, 0.5255, 0.1133, 0.5232, 0.1133, 0.5232, 0.1133, 0.5269, 0.7499, 0.7733, 0.7499, 0.7991, 0.7486, 0.7991, 0.7486, 0.7733, 0.08396, 0.767, 0.07167, 0.7682, 0.05939, 0.7694, 0.03724, 0.7827, 0.0151, 0.7959, 0.008201, 0.8062, 0.001302, 0.8164, 0.001642, 0.7695, 0.001302, 0.7226, 0.04247, 0.7451, 0.5661, 0.7391, 0.5662, 0.764, 0.5625, 0.7658, 0.5625, 0.7394, 0.8008, 0.5297, 0.8008, 0.5047, 0.8046, 0.5066, 0.8045, 0.53, 0.5652, 0.8052, 0.5625, 0.8133, 0.5625, 0.7968, 0.5666, 0.7971, 0.1548, 0.9552, 0.1518, 0.977, 0.1241, 0.984, 0.1241, 0.946, 0.2739, 0.7984, 0.2737, 0.8377, 0.264, 0.8398, 0.264, 0.7994, 0.08259, 0.8199, 0.08305, 0.8591, 0.07264, 0.8594, 0.07264, 0.819, 0.4578, 0.9382, 0.4796, 0.9415, 0.4942, 0.9811, 0.4578, 0.9702, 0.37, 0.009492, 0.386, 0.005397, 0.402, 0.001302, 0.4019, 0.08783, 0.402, 0.1744, 0.3909, 0.1788, 0.3798, 0.1833, 0.3774, 0.1813, 0.3751, 0.1794, 0.3727, 0.09444, 0.7546, 0.9029, 0.7554, 0.9421, 0.7406, 0.9421, 0.7408, 0.9041, 0.7406, 0.8994, 0.7406, 0.8602, 0.7534, 0.8624, 0.7544, 0.9003, 0.5271, 0.7024, 0.5594, 0.6984, 0.5556, 0.7909, 0.5271, 0.7909, 0.123, 0.2432, 0.139, 0.2473, 0.155, 0.2514, 0.1523, 0.3363, 0.1499, 0.4213, 0.1475, 0.4232, 0.1452, 0.4251, 0.1341, 0.4207, 0.123, 0.4162, 0.1231, 0.3297, 0.8105, 0.2209, 0.8044, 0.2281, 0.8044, 0.2161, 0.8086, 0.2144, 0.4468, 0.4309, 0.4543, 0.4243, 0.4543, 0.5104, 0.4471, 0.5172, 0.723, 0.33, 0.7231, 0.2821, 0.723, 0.2342, 0.7563, 0.2327, 0.7897, 0.2313, 0.7883, 0.2793, 0.7764, 0.3278, 0.7721, 0.3284, 0.7711, 0.3289, 0.7471, 0.3294, 0.7434, 0.118, 0.7434, 0.1086, 0.747, 0.1103, 0.7491, 0.1143, 0.3525, 0.8109, 0.4004, 0.8118, 0.4004, 0.8904, 0.3525, 0.8896, 0.001302, 0.2432, 0.04993, 0.246, 0.09857, 0.2487, 0.09935, 0.3412, 0.104, 0.4337, 0.1034, 0.4336, 0.09959, 0.4316, 0.04962, 0.424, 0.001302, 0.4219, 0.001454, 0.3326, 0.7875, 0.8009, 0.7894, 0.8124, 0.7884, 0.8128, 0.7875, 0.8132, 0.1162, 0.4833, 0.1162, 0.4346, 0.1173, 0.4455, 0.117, 0.4884, 0.4541, 0.6884, 0.4541, 0.6397, 0.4546, 0.6403, 0.4549, 0.6833, 0.6868, 0.7155, 0.6858, 0.727, 0.6858, 0.7029, 0.6866, 0.7032, 0.5626, 0.002434, 0.5626, 0.08264, 0.5626, 0.1628, 0.5626, 0.1629, 0.5626, 0.1629, 0.5391, 0.1607, 0.5156, 0.1586, 0.5156, 0.07996, 0.5157, 0.001302, 0.5391, 0.001868, 0.3525, 0.5858, 0.3525, 0.5056, 0.3525, 0.4254, 0.376, 0.4249, 0.3995, 0.4243, 0.3995, 0.503, 0.3995, 0.5816, 0.376, 0.5837, 0.3525, 0.5859, 0.3525, 0.5859, 0.6808, 0.7308, 0.6777, 0.7368, 0.6747, 0.7428, 0.6756, 0.7095, 0.6747, 0.6761, 0.6789, 0.6824, 0.6831, 0.6887, 0.6831, 0.6887, 0.6831, 0.6887, 0.6784, 0.7096, 0.6808, 0.7308, 0.6808, 0.7308, 0.5679, 0.1432, 0.5712, 0.1464, 0.5948, 0.1858, 0.5992, 0.1889, 0.6005, 0.1844, 0.6108, 0.2061, 0.6217, 0.2276, 0.5943, 0.2275, 0.5669, 0.2276, 0.5661, 0.2237, 0.5652, 0.2198, 0.5729, 0.1783, 0.4578, 0.5712, 0.4587, 0.491, 0.4596, 0.4108, 0.4596, 0.4108, 0.4596, 0.4108, 0.4711, 0.4121, 0.4827, 0.4135, 0.5246, 0.4923, 0.5666, 0.5712, 0.5122, 0.5712, 0.1229, 0.584, 0.1188, 0.5903, 0.1146, 0.5966, 0.1155, 0.5633, 0.1146, 0.5299, 0.1176, 0.5359, 0.1206, 0.5419, 0.1206, 0.5419, 0.1206, 0.5419, 0.1183, 0.5631, 0.123, 0.584, 0.1229, 0.584, 0.1576, 0.8375, 0.1685, 0.7928, 0.1794, 0.7482, 0.1801, 0.7477, 0.1809, 0.7472, 0.1822, 0.7479, 0.1835, 0.7486, 0.1871, 0.793, 0.1907, 0.8375, 0.1741, 0.8369, 0.3475, 0.7424, 0.3475, 0.7378, 0.3489, 0.7338, 0.349, 0.7383, 0.6299, 0.2277, 0.6328, 0.2241, 0.6328, 0.2286, 0.6492, 0.4063, 0.6492, 0.4016, 0.652, 0.4028, 0.6205, 0.4011, 0.6206, 0.3732, 0.625, 0.3749, 0.625, 0.4023, 0.6793, 0.7454, 0.6793, 0.7733, 0.6747, 0.7739, 0.6748, 0.7465, 0.8044, 0.1233, 0.8368, 0.1269, 0.8337, 0.2118, 0.8052, 0.2118, 0.7408, 0.1203, 0.7398, 0.1153, 0.7408, 0.1086, 0.455, 0.6976, 0.4541, 0.7026, 0.4541, 0.691, 0.3464, 0.7454, 0.3464, 0.7957, 0.342, 0.7967, 0.3415, 0.7468, 0.4538, 0.7145, 0.4533, 0.7647, 0.449, 0.7636, 0.449, 0.7131, 0.001302, 0.5967, 0.04328, 0.5178, 0.08526, 0.4389, 0.0968, 0.4376, 0.1083, 0.4363, 0.1083, 0.4363, 0.1084, 0.4363, 0.1092, 0.5165, 0.1101, 0.5967, 0.05568, 0.5967, 0.3499, 0.7312, 0.3475, 0.7017, 0.3499, 0.6802, 0.6179, 0.3732, 0.6179, 0.4028, 0.6155, 0.3772, 0.5806, 0.4042, 0.5806, 0.3732, 0.5819, 0.3968, 0.5936, 0.3732, 0.5936, 0.4042, 0.5923, 0.3968, 0.1576, 0.9579, 0.1576, 0.9099, 0.1885, 0.9087, 0.1878, 0.9566, 0.9649, 0.2325, 0.9649, 0.2804, 0.9353, 0.2792, 0.9346, 0.2313, 0.5289, 0.4082, 0.4934, 0.4053, 0.4578, 0.407, 0.4612, 0.3284, 0.4578, 0.2499, 0.5085, 0.244, 0.5173, 0.2402, 0.5629, 0.2344, 0.5663, 0.2313, 0.5423, 0.3169, 0.3105, 0.9086, 0.3105, 0.9566, 0.2802, 0.9553, 0.2795, 0.9074, 0.9663, 0.4789, 0.9663, 0.5268, 0.9361, 0.526, 0.9354, 0.4781, 0.9717, 0.1775, 0.9717, 0.2254, 0.9422, 0.2246, 0.9415, 0.1767, 0.1911, 0.9579, 0.1911, 0.91, 0.2214, 0.9087, 0.2207, 0.9566, 0.9428, 0.8476, 0.9428, 0.7997, 0.9731, 0.7989, 0.9724, 0.8468, 0.9371, 0.7623, 0.9371, 0.7143, 0.9681, 0.7136, 0.9674, 0.7615, 0.5702, 0.3732, 0.5702, 0.4042, 0.5689, 0.3968, 0.3481, 0.5176, 0.3494, 0.5251, 0.3481, 0.5486, 0.5728, 0.4042, 0.5728, 0.3732, 0.5741, 0.3807, 0.5845, 0.4042, 0.5845, 0.3732, 0.5858, 0.3968, 0.5884, 0.3732, 0.5897, 0.3968, 0.5884, 0.4042, 0.5767, 0.4042, 0.5767, 0.3732, 0.578, 0.3968, 0.4538, 0.5808, 0.4513, 0.5858, 0.4513, 0.5761, 0.4409, 0.7942, 0.4409, 0.7684, 0.4444, 0.7898, 0.5649, 0.707, 0.5625, 0.7365, 0.5625, 0.6855, 0.4415, 0.5761, 0.444, 0.5811, 0.4415, 0.5858, 0.5625, 0.7898, 0.5659, 0.7684, 0.5659, 0.7942, 0.6104, 0.4028, 0.6104, 0.3732, 0.6129, 0.3772, 0.269, 0.7476, 0.269, 0.7958, 0.264, 0.7956, 0.264, 0.7472, 0.7994, 0.333, 0.7994, 0.3811, 0.7943, 0.3808, 0.7943, 0.3326, 0.7849, 0.7247, 0.7845, 0.7747, 0.7801, 0.7736, 0.7801, 0.7234, 0.8071, 0.3326, 0.807, 0.3808, 0.802, 0.3811, 0.802, 0.333, 0.2767, 0.7472, 0.2766, 0.7956, 0.2716, 0.7958, 0.2716, 0.7476, 0.1336, 0.7206, 0.1336, 0.7711, 0.1292, 0.7722, 0.1288, 0.722, 0.7266, 0.1153, 0.7256, 0.1203, 0.7256, 0.1086, 0.7195, 0.1086, 0.7195, 0.1203, 0.7185, 0.1136, 0.723, 0.1153, 0.7221, 0.1203, 0.7221, 0.1086, 0.7301, 0.1203, 0.7292, 0.1153, 0.7301, 0.1086, 0.7337, 0.1136, 0.7327, 0.1203, 0.7327, 0.1086, 0.7363, 0.1086, 0.7372, 0.1136, 0.7363, 0.1203, 0.7594, 0.6282, 0.7917, 0.6323, 0.7917, 0.7208, 0.7633, 0.7207, 0.3083, 0.4612, 0.3455, 0.469, 0.3455, 0.5575, 0.3132, 0.5537, 0.2795, 0.7454, 0.3171, 0.7509, 0.3171, 0.8359, 0.2846, 0.8338, 0.6321, 0.3732, 0.6322, 0.4011, 0.6277, 0.4023, 0.6277, 0.3749, 0.6078, 0.3732, 0.6078, 0.4016, 0.6033, 0.4028, 0.6033, 0.3749, 0.6394, 0.3732, 0.6394, 0.4016, 0.6348, 0.4022, 0.6348, 0.3743, 0.6819, 0.7733, 0.6819, 0.7454, 0.6864, 0.7465, 0.6865, 0.7739, 0.642, 0.4016, 0.642, 0.3732, 0.6465, 0.3743, 0.6466, 0.4022, 0.5962, 0.4016, 0.5963, 0.3732, 0.6007, 0.3749, 0.6007, 0.4028, 0.7437, 0.2212, 0.7455, 0.2255, 0.7424, 0.2255, 0.6243, 0.225, 0.6273, 0.2241, 0.6273, 0.2286, 0.7381, 0.2212, 0.7398, 0.2255, 0.7367, 0.2255, 0.6354, 0.2277, 0.6383, 0.2241, 0.6383, 0.2286, 0.6409, 0.2286, 0.6409, 0.2241, 0.6438, 0.225, 0.7511, 0.2212, 0.7494, 0.2255, 0.7481, 0.2212, 0.4471, 0.5848, 0.4471, 0.5802, 0.4486, 0.5761, 0.4486, 0.5806, 0.1128, 0.497, 0.1128, 0.4923, 0.1133, 0.4916, 0.1134, 0.4962, 0.1128, 0.5128, 0.1128, 0.5081, 0.1132, 0.5076, 0.1133, 0.5122, 0.8139, 0.5162, 0.8158, 0.5047, 0.8158, 0.517, 0.8149, 0.5166, 0.7509, 0.5297, 0.7509, 0.5062, 0.7521, 0.5184, 0.7519, 0.53, 0.1162, 0.5145, 0.1176, 0.491, 0.1176, 0.5152, 0.1166, 0.5267, 0.3481, 0.515, 0.3481, 0.4664, 0.3489, 0.4612, 0.3493, 0.5042, 0.1091, 0.3648, 0.1091, 0.3104, 0.1098, 0.3053, 0.1102, 0.3539, 0.1091, 0.4218, 0.1091, 0.3674, 0.1096, 0.368, 0.1099, 0.4167, 0.4541, 0.6371, 0.4541, 0.5885, 0.4549, 0.5936, 0.4546, 0.6365, 0.1128, 0.489, 0.1128, 0.4346, 0.1136, 0.4398, 0.1133, 0.4884, 0.1091, 0.2976, 0.1091, 0.2432, 0.1102, 0.254, 0.1098, 0.3027, 0.6858, 0.6761, 0.6868, 0.6877, 0.6866, 0.6999, 0.6858, 0.7003, 0.4002, 0.1859, 0.4016, 0.2093, 0.4012, 0.2216, 0.4002, 0.21, 0.747, 0.53, 0.747, 0.5065, 0.7481, 0.5062, 0.7483, 0.5178, 0.4578, 0.7998, 0.5058, 0.8006, 0.5058, 0.8793, 0.4578, 0.8784, 0.6381, 0.7835, 0.686, 0.7843, 0.686, 0.863, 0.6381, 0.8621, 0.835, 0.5328, 0.8829, 0.5337, 0.8829, 0.6123, 0.835, 0.6115, 0.8192, 0.2281, 0.8131, 0.2209, 0.815, 0.2144, 0.8192, 0.2161, 0.7547, 0.5256, 0.7547, 0.5107, 0.7598, 0.5062, 0.7611, 0.5155, 0.7486, 0.8166, 0.7486, 0.8017, 0.7524, 0.8028, 0.7537, 0.8121, 0.1128, 0.3455, 0.1204, 0.3389, 0.1204, 0.4252, 0.1132, 0.432, 0.1362, 0.5363, 0.1442, 0.5299, 0.1442, 0.6162, 0.1366, 0.6228, 0.1256, 0.6317, 0.1336, 0.6252, 0.1336, 0.7113, 0.126, 0.718, 0.7574, 0.1086, 0.7574, 0.118, 0.7517, 0.1143, 0.7537, 0.1103, 0.3466, 0.7993, 0.3466, 0.8142, 0.3415, 0.8097, 0.3428, 0.8004, 0.7717, 0.5128, 0.7637, 0.5253, 0.7637, 0.5134, 0.7698, 0.5062, 0.229, 0.7507, 0.2614, 0.7472, 0.2606, 0.8357, 0.2322, 0.8357, 0.08656, 0.7281, 0.1242, 0.7226, 0.119, 0.8109, 0.08656, 0.813, 0.6721, 0.7646, 0.6349, 0.7724, 0.6398, 0.68, 0.6721, 0.6761, 0.9208, 0.4046, 0.9208, 0.3654, 0.9347, 0.3664, 0.9357, 0.4043, 0.8712, 0.1151, 0.8712, 0.07475, 0.8851, 0.07532, 0.8861, 0.1145, 0.7985, 0.8572, 0.7985, 0.8168, 0.8114, 0.8186, 0.8124, 0.8578, 0.7985, 0.9005, 0.7985, 0.8613, 0.8124, 0.8604, 0.8114, 0.8983, 0.2601, 0.8833, 0.2601, 0.8429, 0.2739, 0.8424, 0.273, 0.8815, 0.872, 0.5246, 0.872, 0.4842, 0.8869, 0.4849, 0.8859, 0.5241, 0.02898, 0.9557, 0.032, 0.9775, 0.001302, 0.9867, 0.001302, 0.9487, 0.8578, 0.4929, 0.8614, 0.4952, 0.8692, 0.5194, 0.8472, 0.5194, 0.8085, 0.9031, 0.8124, 0.9059, 0.8124, 0.9413, 0.7969, 0.9257, 0.4033, 0.8502, 0.403, 0.8109, 0.413, 0.8119, 0.413, 0.8523, 0.6241, 0.9069, 0.6239, 0.8688, 0.6339, 0.8698, 0.6339, 0.909, 0.2739, 0.8871, 0.2739, 0.9252, 0.2635, 0.9252, 0.2639, 0.886, 0.2245, 0.8404, 0.224, 0.8796, 0.2141, 0.8805, 0.2141, 0.8401, 0.5559, 0.9211, 0.556, 0.883, 0.5659, 0.8819, 0.5664, 0.9211, 0.8591, 0.881, 0.8588, 0.9191, 0.8491, 0.9212, 0.8491, 0.882, 0.4072, 0.9497, 0.429, 0.9463, 0.429, 0.9784, 0.3926, 0.9892, 0.9343, 0.5889, 0.9381, 0.5861, 0.9498, 0.6087, 0.9343, 0.6244, 0.5066, 0.9401, 0.5103, 0.9378, 0.5208, 0.9643, 0.4988, 0.9643, 0.7098, 0.1171, 0.7094, 0.1086, 0.7113, 0.1166, 0.7094, 0.1203, 0.7907, 0.7818, 0.79, 0.7983, 0.7889, 0.7902, 0.7875, 0.7818, 0.7892, 0.1038, 0.7892, 0.1204, 0.7876, 0.104, 0.7891, 0.09558, 0.7751, 0.1205, 0.7751, 0.09558, 0.7787, 0.0959, 0.7786, 0.1193, 0.449, 0.7937, 0.449, 0.7673, 0.4526, 0.7676, 0.4525, 0.7926, 0.7875, 0.7498, 0.7875, 0.7234, 0.7913, 0.7252, 0.7912, 0.7501, 0.7911, 0.7539, 0.7912, 0.7788, 0.7875, 0.7792, 0.7875, 0.7527, 0.7849, 0.09676, 0.785, 0.1202, 0.7813, 0.1205, 0.7813, 0.09558, 0.7838, 0.7773, 0.7839, 0.8007, 0.7801, 0.8025, 0.7801, 0.7776, 0.6505, 0.3732, 0.6505, 0.399, 0.6492, 0.399, 0.6492, 0.3732, 0.1288, 0.8006, 0.1288, 0.7748, 0.1301, 0.7748, 0.1301, 0.8006, 0.7538, 0.7733, 0.7538, 0.7991, 0.7525, 0.7991, 0.7525, 0.7733, 0.5587, 0.2247, 0.5581, 0.227, 0.5576, 0.2256, 0.5576, 0.2218, 0.5625, 0.2249, 0.5613, 0.2253, 0.5613, 0.2238, 0.5625, 0.2218, 0.6004, 0.4067, 0.5996, 0.4077, 0.5996, 0.4077, 0.5996, 0.4054, 0.4909, 0.8819, 0.5208, 0.8844, 0.5208, 0.9351, 0.4914, 0.9297, 0.9469, 0.4611, 0.9165, 0.4615, 0.9165, 0.4108, 0.9464, 0.4133, 0.7197, 0.4058, 0.6892, 0.4065, 0.6892, 0.3528, 0.7192, 0.355, 0.9021, 0.2335, 0.932, 0.2313, 0.9315, 0.282, 0.9021, 0.2872, 0.4578, 0.8819, 0.4883, 0.8826, 0.4878, 0.9334, 0.4578, 0.9356, 0.9476, 0.1741, 0.9172, 0.1736, 0.9177, 0.1258, 0.9476, 0.1233, 0.4533, 0.5735, 0.4513, 0.5198, 0.4535, 0.5198, 0.3497, 0.6776, 0.3475, 0.6776, 0.3477, 0.6239, 0.4464, 0.5198, 0.4486, 0.5735, 0.4464, 0.5735, 0.5576, 0.2192, 0.5576, 0.1655, 0.5599, 0.2191, 0.4438, 0.5198, 0.4438, 0.5735, 0.4415, 0.5735, 0.5643, 0.6275, 0.5663, 0.5738, 0.5666, 0.6275, 0.4002, 0.2242, 0.4007, 0.2265, 0.4002, 0.2279, 0.4002, 0.2242, 0.597, 0.4077, 0.5962, 0.4067, 0.597, 0.4054, 0.597, 0.4077, 0.6472, 0.2278, 0.6464, 0.2267, 0.648, 0.2241, 0.648, 0.2265, 0.04449, 0.9488, 0.07274, 0.9894, 0.03697, 0.9894, 0.3197, 0.9065, 0.3491, 0.9269, 0.3197, 0.956, 0.2584, 0.9072, 0.2584, 0.9567, 0.229, 0.9363, 0.9943, 0.5809, 0.9661, 0.6215, 0.9586, 0.5809, 0.9871, 0.06862, 0.9946, 0.1093, 0.9588, 0.1093, 0.1173, 0.9531, 0.08214, 0.9879, 0.08214, 0.9466, 0.8072, 0.5047, 0.8099, 0.5128, 0.8113, 0.5209, 0.8072, 0.5212, 0.7918, 0.1204, 0.7918, 0.1038, 0.7919, 0.09558, 0.7934, 0.104, 0.7928, 0.5228, 0.7928, 0.5062, 0.796, 0.5064, 0.7942, 0.5147, 0.3197, 0.7503, 0.3389, 0.7454, 0.3389, 0.8299, 0.3353, 0.8323, 0.813, 0.3231, 0.8477, 0.3203, 0.8327, 0.4055, 0.813, 0.4066, 0.434, 0.5098, 0.4021, 0.5239, 0.4021, 0.4316, 0.4205, 0.4243, 0.5692, 0.9285, 0.5692, 0.8688, 0.6081, 0.8688, 0.6213, 0.9285, 0.8655, 0.9348, 0.8787, 0.8751, 0.9176, 0.8751, 0.9176, 0.9348, 0.3083, 0.6198, 0.3215, 0.5601, 0.3472, 0.5601, 0.3472, 0.6198, 0.4366, 0.4243, 0.4442, 0.4309, 0.4438, 0.5172, 0.4366, 0.5104, 0.1336, 0.6226, 0.1256, 0.6162, 0.126, 0.5299, 0.1336, 0.5366, 0.1468, 0.5299, 0.1548, 0.5363, 0.1544, 0.6228, 0.1468, 0.6162, 0.815, 0.715, 0.8672, 0.7136, 0.8531, 0.7949, 0.815, 0.7963, 0.5692, 0.7849, 0.6355, 0.7835, 0.6214, 0.8648, 0.5692, 0.8662, 0.7367, 0.1361, 0.8018, 0.1233, 0.7879, 0.2083, 0.7367, 0.2186, 0.8902, 0.5964, 0.8855, 0.5328, 0.9057, 0.5355, 0.9057, 0.6019, 0.8712, 0.03844, 0.8712, 0.001302, 0.8899, 0.009419, 0.8782, 0.07214, 0.1915, 0.9019, 0.1858, 0.8401, 0.2114, 0.8423, 0.2114, 0.9061, 0.2795, 0.9048, 0.2846, 0.8412, 0.3049, 0.8385, 0.3053, 0.9048, 0.1832, 0.8401, 0.1775, 0.9019, 0.1576, 0.9061, 0.1576, 0.8423, 0.872, 0.4816, 0.872, 0.4445, 0.879, 0.4108, 0.8907, 0.4735, 0.796, 0.112, 0.796, 0.09558, 0.812, 0.0982, 0.8556, 0.2217, 0.8394, 0.2217, 0.8529, 0.2054, 0.7743, 0.5227, 0.7743, 0.5062, 0.7902, 0.5088, 0.8103, 0.3837, 0.8103, 0.4001, 0.7943, 0.3863, 0.8529, 0.3884, 0.8664, 0.4046, 0.8503, 0.4046, 0.3825, 0.1961, 0.37, 0.2282, 0.37, 0.1859, 0.9602, 0.7923, 0.9371, 0.7923, 0.9371, 0.7649, 0.9602, 0.7649, 0.9558, 0.709, 0.9327, 0.709, 0.9327, 0.6815, 0.9558, 0.6815, 0.909, 0.4066, 0.8859, 0.4066, 0.8859, 0.3792, 0.909, 0.3792, 0.9802, 0.5783, 0.9586, 0.5783, 0.9586, 0.5328, 0.9802, 0.5328, 0.9496, 0.4108, 0.9712, 0.4108, 0.9712, 0.4563, 0.9496, 0.4563, 0.9502, 0.1233, 0.9719, 0.1233, 0.9719, 0.1688, 0.9502, 0.1688, 0.3197, 0.8395, 0.3429, 0.8349, 0.3428, 0.9039, 0.3197, 0.9039, 0.1548, 0.8784, 0.1314, 0.8876, 0.1314, 0.8186, 0.1546, 0.814, 0.6477, 0.2122, 0.6243, 0.2215, 0.6243, 0.1479, 0.6475, 0.1432, 0.39, 0.9452, 0.3525, 0.9341, 0.3525, 0.893, 0.3789, 0.9008, 0.5156, 0.2278, 0.5156, 0.1771, 0.555, 0.1655, 0.555, 0.2046, 0.8934, 0.5288, 0.8934, 0.4781, 0.9328, 0.4781, 0.9328, 0.5172, 0.9482, 0.001302, 0.9699, 0.001302, 0.9699, 0.04679, 0.9482, 0.04679, 0.9445, 0.8751, 0.9662, 0.8751, 0.9662, 0.9206, 0.9445, 0.9206, 0.9451, 0.3122, 0.9668, 0.3122, 0.9668, 0.3576, 0.9451, 0.3576, 0.2795, 0.9592, 0.3186, 0.9592, 0.307, 0.9986, 0.2795, 0.9986, 0.9319, 0.06862, 0.9319, 0.1193, 0.8925, 0.1077, 0.8925, 0.06862, 0.6775, 0.8772, 0.6775, 0.9279, 0.6381, 0.9047, 0.6381, 0.8656, 0.8887, 0.8725, 0.8655, 0.8678, 0.8655, 0.7989, 0.8886, 0.7989, 0.8737, 0.3096, 0.8503, 0.3002, 0.8505, 0.2313, 0.8737, 0.236, 0.6894, 0.8602, 0.7146, 0.8602, 0.738, 0.9203, 0.7147, 0.9244, 0.9083, 0.981, 0.8655, 0.9419, 0.9083, 0.9374, 0.8899, 0.188, 0.8899, 0.1233, 0.9145, 0.1355, 0.9301, 0.6428, 0.9067, 0.6818, 0.9067, 0.6282, 0.5665, 0.9377, 0.528, 0.9811, 0.5234, 0.9377, 0.9159, 0.8514, 0.8913, 0.8636, 0.8913, 0.7989, 0.8925, 0.001302, 0.9131, 0.04188, 0.8925, 0.06601, 0.7594, 0.8909, 0.7594, 0.8173, 0.7925, 0.8493, 0.8833, 0.3858, 0.8503, 0.3538, 0.8833, 0.3122, 0.4202, 0.8809, 0.4202, 0.8073, 0.4533, 0.8393, 0.7587, 0.4062, 0.7587, 0.3326, 0.7917, 0.3742, 0.723, 0.3326, 0.7561, 0.3742, 0.723, 0.4062, 0.08656, 0.8893, 0.08656, 0.8157, 0.1196, 0.8573, 0.9182, 0.3445, 0.8859, 0.3766, 0.8859, 0.3122, 0.6381, 0.9762, 0.6835, 0.9305, 0.6836, 0.9762, 0.6894, 0.927, 0.7349, 0.9272, 0.6894, 0.9728, 0.4501, 0.2265, 0.4046, 0.181, 0.4501, 0.1808, 0.9657, 0.9741, 0.9202, 0.9741, 0.9203, 0.9284, 0.4982, 0.2265, 0.4527, 0.181, 0.4982, 0.1808, 0.4366, 0.5807, 0.4366, 0.5761, 0.4381, 0.5803, 0.438, 0.5848, 0.1128, 0.5202, 0.1128, 0.5154, 0.1133, 0.5161, 0.1132, 0.5206, 0.1128, 0.5044, 0.1128, 0.4996, 0.1134, 0.5005, 0.1133, 0.505, 0.8008, 0.4108, 0.8189, 0.4188, 0.805, 0.5021, 0.8008, 0.4997, 0.123, 0.4277, 0.1548, 0.4418, 0.1414, 0.5273, 0.123, 0.52, 0.813, 0.2313, 0.8477, 0.2341, 0.8477, 0.3176, 0.8279, 0.3165, 0.8394, 0.1242, 0.8873, 0.1233, 0.8873, 0.202, 0.8394, 0.2028, 0.5563, 0.8784, 0.5084, 0.8793, 0.5084, 0.8006, 0.5563, 0.7998, 0.8629, 0.8775, 0.815, 0.8784, 0.815, 0.7997, 0.8629, 0.7989, 0.4533, 0.9463, 0.4533, 0.9715, 0.4316, 0.9715, 0.4316, 0.9463, 0.9806, 0.283, 0.9806, 0.3082, 0.9589, 0.3082, 0.9589, 0.283, 0.9845, 0.7649, 0.9845, 0.79, 0.9628, 0.79, 0.9628, 0.7649, 0.4501, 0.8855, 0.4497, 0.9365, 0.4202, 0.9368, 0.4202, 0.8835, 0.06688, 0.896, 0.06688, 0.9462, 0.03738, 0.9462, 0.03697, 0.8952, 0.7911, 0.8935, 0.7911, 0.9437, 0.7594, 0.9444, 0.7616, 0.8935, 0.7958, 0.001302, 0.8138, 0.01276, 0.8138, 0.09298, 0.7958, 0.08151, 0.7751, 0.001302, 0.7931, 0.01276, 0.7931, 0.09298, 0.7751, 0.08151, 0.4202, 0.7131, 0.4383, 0.7245, 0.4383, 0.8047, 0.4202, 0.7933, 0.9456, 0.001302, 0.9452, 0.05227, 0.9157, 0.05227, 0.9157, 0.002077, 0.125, 0.9434, 0.125, 0.8902, 0.1545, 0.8905, 0.1548, 0.9415, 0.6846, 0.3533, 0.6866, 0.4065, 0.6551, 0.4038, 0.6551, 0.3528, 0.9314, 0.6165, 0.9083, 0.6165, 0.9083, 0.589, 0.9314, 0.589, 0.8164, 0.08661, 0.8395, 0.08661, 0.8395, 0.1141, 0.8164, 0.1141, 0.913, 0.2181, 0.8899, 0.2181, 0.8899, 0.1906, 0.913, 0.1906, 0.7594, 0.5328, 0.8106, 0.5431, 0.8106, 0.6256, 0.7733, 0.6178, 0.3525, 0.7131, 0.4176, 0.7258, 0.4176, 0.8083, 0.3664, 0.798, 0.8813, 0.7109, 0.815, 0.7095, 0.815, 0.6282, 0.8672, 0.6297, 0.8124, 0.8027, 0.7943, 0.8142, 0.7943, 0.734, 0.8124, 0.7225, 0.8104, 0.3115, 0.7923, 0.3229, 0.7923, 0.2427, 0.8104, 0.2313, 0.8124, 0.7085, 0.7943, 0.7199, 0.7943, 0.6397, 0.8124, 0.6282, 0.9402, 0.8495, 0.9185, 0.8495, 0.9185, 0.7989, 0.9402, 0.7989, 0.9202, 0.8751, 0.9419, 0.8751, 0.9419, 0.9257, 0.9202, 0.9257, 0.9208, 0.3122, 0.9425, 0.3122, 0.9425, 0.3628, 0.9208, 0.3628, 0.3926, 0.893, 0.4143, 0.893, 0.4143, 0.9437, 0.3926, 0.9437, 0.9327, 0.6282, 0.9544, 0.6282, 0.9544, 0.6789, 0.9327, 0.6789, 0.9343, 0.5328, 0.9559, 0.5328, 0.9559, 0.5835, 0.9343, 0.5835, 0.9346, 0.3082, 0.9346, 0.283, 0.9563, 0.283, 0.9563, 0.3082, 0.9284, 0.6844, 0.9284, 0.7096, 0.9067, 0.7096, 0.9067, 0.6844, 0.3274, 0.9837, 0.3274, 0.9586, 0.3491, 0.9586, 0.3491, 0.9837])
me_cube_001.update()

# ---- objects
ob_cube = bpy.data.objects.new('Cube', me_cube_001)

# ---- transforms, parenting, visibility, modifiers, constraints
ob_cube.location = (0.0, 0.0, 0.0)
ob_cube.scale = (12.24, 12.24, 12.24)
_m = ob_cube.modifiers.new('Subdivision', 'SUBSURF')

# ---- collection membership
col_collection.objects.link(ob_cube)

# ---- scene / render settings (as saved in the file)
scene.frame_start = 1; scene.frame_end = 250; scene.frame_set(43)
scene.render.engine = 'BLENDER_EEVEE_NEXT'
bpy.context.view_layer.update()

# ---- added for rendering (the .blend has no active camera and no usable light): camera, sun
cam_auto = bpy.data.cameras.new('AutoCamera')
cam_auto.lens = 50.0
cam_auto.sensor_width = 36.0
cam_auto.clip_end = 2036.27
ob_auto_camera = bpy.data.objects.new('AutoCamera', cam_auto)
scene.collection.objects.link(ob_auto_camera)
ob_auto_camera.location = (134.142, -139.233, 91.4346)
ob_auto_camera.rotation_euler = (1.09748, -7.21219e-08, 0.694738)
scene.camera = ob_auto_camera
light_auto_sun = bpy.data.lights.new('AutoSun', 'SUN')
light_auto_sun.energy = 3.0
light_auto_sun.angle = 0.0523599
ob_auto_sun = bpy.data.objects.new('AutoSun', light_auto_sun)
scene.collection.objects.link(ob_auto_sun)
ob_auto_sun.rotation_euler = (0.872665, 0.174533, 0.523599)
bpy.context.view_layer.update()
